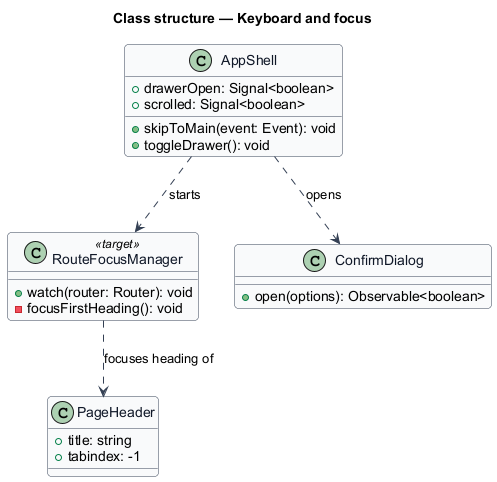

The diagram above was rendered by PlantUML. Its source (embedded in the PNG):
@startuml
skinparam backgroundColor #FFFFFF
skinparam shadowing false
skinparam roundcorner 8
skinparam defaultFontName Arial
skinparam ArrowColor #344054
skinparam class {
  BorderColor #344054
  FontColor #101828
  BackgroundColor #F9FAFB
}
title Class structure — Keyboard and focus
class AppShell {
  +drawerOpen: Signal<boolean>
  +scrolled: Signal<boolean>
  +skipToMain(event: Event): void
  +toggleDrawer(): void
}
class RouteFocusManager <<target>> {
  +watch(router: Router): void
  -focusFirstHeading(): void
}
class PageHeader {
  +title: string
  +tabindex: -1
}
class ConfirmDialog {
  +open(options): Observable<boolean>
}
AppShell ..> RouteFocusManager : starts
RouteFocusManager ..> PageHeader : focuses heading of
AppShell ..> ConfirmDialog : opens
@enduml